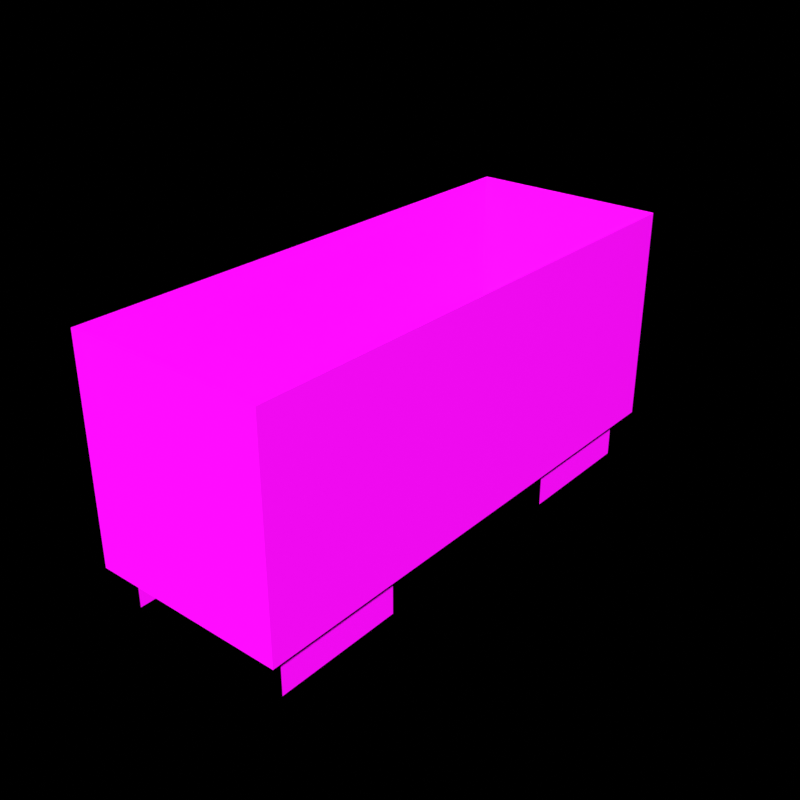 # Source: sm_train.blend  (saved by Blender 4.0.36; exported with 4.5.12 LTS)
import bpy
from mathutils import Matrix  # noqa: F401  (used for matrix-valued properties, if any)

bpy.ops.wm.read_factory_settings(use_empty=True)
scene = bpy.context.scene
scene.name = 'Scene'

# ---- collections
col_helpers = bpy.data.collections.new('Helpers'); scene.collection.children.link(col_helpers)
col_helpers.hide_render = True
col_scene = bpy.data.collections.new('Scene'); scene.collection.children.link(col_scene)

# ---- images (referenced by path relative to the original .blend; pixels are not part of the script)
import os
ASSET_DIR = os.environ.get("B2B_ASSET_DIR", "")  # directory of the original .blend (textures are referenced by path, not embedded)
HERE = os.path.dirname(os.path.abspath(__file__))  # packed textures are extracted next to this script under _unpacked/

def load_image(name, relpath, width, height, colorspace="sRGB"):
    """Load a texture the original file referenced (path relative to the .blend, or extracted next to this script)."""
    p = next((c for c in (os.path.join(HERE, relpath), os.path.join(ASSET_DIR, relpath)) if relpath and os.path.exists(c)), "")
    if p:
        img = bpy.data.images.load(p, check_existing=True)
        img.name = name
    else:  # same state as the original file: an image datablock whose file is absent (Cycles renders it pink)
        img = bpy.data.images.new(name, width, height)
        img.source = "FILE"
        img.filepath = "//" + (relpath or name)
    img.colorspace_settings.name = colorspace
    return img
img_t_wood_fence_png = load_image('t_wood_fence.png', 't_wood_fence.png', 1024, 1024, 'sRGB')
img_t_metal_floor_png = load_image('t_metal_floor.png', 't_metal_floor.png', 1024, 1024, 'sRGB')
img_t_wheel_png = load_image('t_wheel.png', 't_wheel.png', 1024, 1024, 'sRGB')

# ---- materials (node trees are filled in below, after node groups)
mat_wood_fence = bpy.data.materials.new('wood_fence')
mat_wood_fence.use_transparent_shadow = False
mat_metal_floor = bpy.data.materials.new('metal_floor')
mat_metal_floor.use_transparent_shadow = False
mat_wheel = bpy.data.materials.new('wheel')
mat_wheel.use_transparent_shadow = False

# ---- material node trees
mat_wood_fence.use_nodes = True; mat_wood_fence.node_tree.nodes.clear()
_N = mat_wood_fence.node_tree.nodes; _L = mat_wood_fence.node_tree.links
n0 = _N.new('ShaderNodeOutputMaterial'); n0.name = 'Material Output'; n0.location = (300, 300)
n1 = _N.new('ShaderNodeBsdfPrincipled'); n1.name = 'Principled BSDF'; n1.location = (10, 300)
n1.inputs[3].default_value = 1.45
n2 = _N.new('ShaderNodeTexImage'); n2.name = 'Image Texture'; n2.location = (-554, 285)
n2.image = img_t_wood_fence_png
_L.new(n1.outputs[0], n0.inputs[0])
_L.new(n2.outputs[0], n1.inputs[0])
n0.is_active_output = True
mat_metal_floor.use_nodes = True; mat_metal_floor.node_tree.nodes.clear()
_N = mat_metal_floor.node_tree.nodes; _L = mat_metal_floor.node_tree.links
n0 = _N.new('ShaderNodeOutputMaterial'); n0.name = 'Material Output'; n0.location = (300, 300)
n1 = _N.new('ShaderNodeBsdfPrincipled'); n1.name = 'Principled BSDF'; n1.location = (10, 300)
n1.inputs[3].default_value = 1.45
n2 = _N.new('ShaderNodeTexImage'); n2.name = 'Image Texture'; n2.location = (-395, 289)
n2.image = img_t_metal_floor_png
_L.new(n1.outputs[0], n0.inputs[0])
_L.new(n2.outputs[0], n1.inputs[0])
n0.is_active_output = True
mat_wheel.use_nodes = True; mat_wheel.node_tree.nodes.clear()
_N = mat_wheel.node_tree.nodes; _L = mat_wheel.node_tree.links
n0 = _N.new('ShaderNodeOutputMaterial'); n0.name = 'Material Output'; n0.location = (300, 300)
n1 = _N.new('ShaderNodeBsdfPrincipled'); n1.name = 'Principled BSDF'; n1.location = (10, 300)
n1.inputs[3].default_value = 1.45
n2 = _N.new('ShaderNodeTexImage'); n2.name = 'Image Texture'; n2.location = (-482, 292)
n2.image = img_t_wheel_png
_L.new(n1.outputs[0], n0.inputs[0])
_L.new(n2.outputs[0], n1.inputs[0])
n0.is_active_output = True

# ---- world
world_world = bpy.data.worlds.new('World'); scene.world = world_world
world_world.use_nodes = True; world_world.node_tree.nodes.clear()
_N = world_world.node_tree.nodes; _L = world_world.node_tree.links
n0 = _N.new('ShaderNodeOutputWorld'); n0.name = 'World Output'; n0.location = (300, 300)
n0.is_active_output = True
world_world.color = (0.05088, 0.05088, 0.05088)
world_world.use_sun_shadow = False
world_world.sun_shadow_jitter_overblur = 0.0

# ---- meshes
me_cube = bpy.data.meshes.new('Cube')
me_cube.from_pydata([(-1.5, -4.0, 1.3), (-1.5, -4.0, 4.0), (-1.5, 4.0, 1.3), (-1.5, 4.0, 4.0), (1.5, -4.0, 1.3), (1.5, -4.0, 4.0), (1.5, 4.0, 1.3), (1.5, 4.0, 4.0), (1.3, -3.7, 1.0), (1.3, -3.7, 5.96e-08), (1.3, -1.7, 1.0), (1.3, -1.7, 0.0), (1.3, 1.7, 1.0), (1.3, 1.7, 5.96e-08), (1.3, 3.7, 1.0), (1.3, 3.7, 0.0), (-1.3, -3.7, 1.0), (-1.3, -3.7, 5.96e-08), (-1.3, -1.7, 1.0), (-1.3, -1.7, 0.0), (-1.3, 1.7, 1.0), (-1.3, 1.7, 5.96e-08), (-1.3, 3.7, 1.0), (-1.3, 3.7, 0.0), (-1.5, 4.0, 0.7), (-1.5, -4.0, 0.7), (1.5, 4.0, 0.7), (1.5, -4.0, 0.7)], [], [(0, 1, 3, 2), (2, 3, 7, 6), (6, 7, 5, 4), (4, 5, 1, 0), (2, 6, 26, 24), (8, 9, 11, 10), (12, 13, 15, 14), (16, 18, 19, 17), (20, 22, 23, 21), (24, 26, 27, 25), (0, 2, 24, 25), (6, 4, 27, 26), (4, 0, 25, 27), (2, 0, 4, 6)])
me_cube.polygons.foreach_set('material_index', [0, 0, 0, 0, 1, 2, 2, 2, 2, 1, 1, 1, 1, 1])
_uv = me_cube.uv_layers.new(name='UVMap')
_uv.uv.foreach_set('vector', [0.0, 0.1254, 0.0, 0.8746, 1.0, 0.8746, 1.0, 0.1254, 1.0, 0.1254, 1.0, 0.8746, 0.0, 0.8746, 0.0, 0.1254, 1.0, 0.1254, 1.0, 0.8746, 0.0, 0.8746, 0.0, 0.1254, 0.0, 0.1254, 0.0, 0.8746, 1.0, 0.8746, 1.0, 0.1254, 0.9765, 0.3751, 0.9765, 0.0002106, 0.9015, 0.0002106, 0.9015, 0.3751, 0.0, 0.5, 0.0, 0.0, 1.0, 0.0, 1.0, 0.5, 0.0, 0.5, 0.0, 0.0, 1.0, 0.0, 1.0, 0.5, 0.0, 0.5, 1.0, 0.5, 1.0, 0.0, 0.0, 0.0, 0.0, 0.5, 1.0, 0.5, 1.0, 0.0, 0.0, 0.0, 0.0002107, 0.9998, 0.3751, 0.9998, 0.3751, 0.0002107, 0.0002107, 0.0002107, 0.8257, 0.9998, 0.8257, 0.0002106, 0.7507, 0.0002106, 0.7507, 0.9998, 0.9011, 0.0002106, 0.9011, 0.9998, 0.8261, 0.9998, 0.8261, 0.0002106, 0.9765, 0.3755, 0.9765, 0.7503, 0.9015, 0.7503, 0.9015, 0.3755, 0.3755, 0.9998, 0.3755, 0.0002107, 0.7503, 0.0002107, 0.7503, 0.9998])
me_cube.materials.append(mat_wood_fence)
me_cube.materials.append(mat_metal_floor)
me_cube.materials.append(mat_wheel)
me_cube.update()

# ---- objects
ob_train = bpy.data.objects.new('train', me_cube)

# ---- transforms, parenting, visibility, modifiers, constraints
ob_train.location = (0.0, 0.0, 0.0)

# ---- collection membership
col_scene.objects.link(ob_train)

# ---- scene / render settings (as saved in the file)
scene.frame_start = 0; scene.frame_end = 59; scene.frame_set(0)
scene.render.engine = 'BLENDER_EEVEE_NEXT'
scene.render.image_settings.color_mode = 'RGB'
scene.render.resolution_x = 2048
scene.render.resolution_y = 2048
scene.render.fps = 30
scene.render.film_transparent = True
scene.render.use_sequencer = False
scene.cycles.samples = 256
scene.cycles.sampling_pattern = 'TABULATED_SOBOL'
scene.view_settings.view_transform = 'Standard'
scene.view_settings.exposure = 1.0
bpy.context.view_layer.update()

# ---- added for rendering (the .blend has no active camera and no usable light): camera, sun
cam_auto = bpy.data.cameras.new('AutoCamera')
cam_auto.lens = 50.0
cam_auto.sensor_width = 36.0
cam_auto.clip_end = 1000.0
ob_auto_camera = bpy.data.objects.new('AutoCamera', cam_auto)
scene.collection.objects.link(ob_auto_camera)
ob_auto_camera.location = (8.72855, -10.4743, 8.98284)
ob_auto_camera.rotation_euler = (1.09748, -7.21219e-08, 0.694738)
scene.camera = ob_auto_camera
light_auto_sun = bpy.data.lights.new('AutoSun', 'SUN')
light_auto_sun.energy = 3.0
light_auto_sun.angle = 0.0523599
ob_auto_sun = bpy.data.objects.new('AutoSun', light_auto_sun)
scene.collection.objects.link(ob_auto_sun)
ob_auto_sun.rotation_euler = (0.872665, 0.174533, 0.523599)
bpy.context.view_layer.update()
